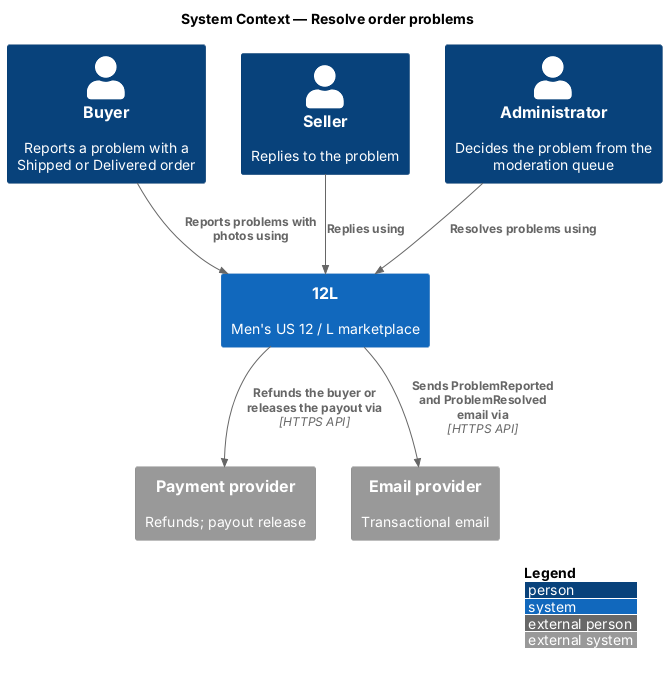

The diagram above was rendered by PlantUML. Its source (embedded in the PNG):
@startuml
!include <C4/C4_Context>
LAYOUT_WITH_LEGEND()
title System Context — Resolve order problems

Person(buyer, "Buyer", "Reports a problem with a Shipped or Delivered order")
Person(seller, "Seller", "Replies to the problem")
Person(admin, "Administrator", "Decides the problem from the moderation queue")
System(twelvel, "12L", "Men's US 12 / L marketplace")
System_Ext(pay, "Payment provider", "Refunds; payout release")
System_Ext(email, "Email provider", "Transactional email")
Rel(buyer, twelvel, "Reports problems with photos using")
Rel(seller, twelvel, "Replies using")
Rel(admin, twelvel, "Resolves problems using")
Rel(twelvel, pay, "Refunds the buyer or releases the payout via", "HTTPS API")
Rel(twelvel, email, "Sends ProblemReported and ProblemResolved email via", "HTTPS API")
@enduml